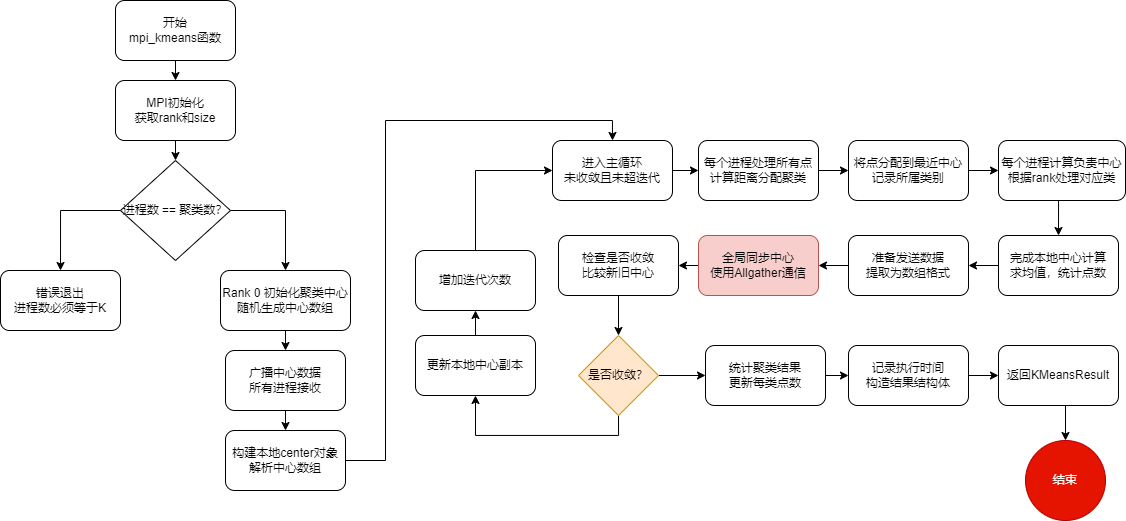

The diagram above was exported from draw.io. Its source (the exported page's mxGraphModel, read from the mxfile embedded in the PNG):
<mxGraphModel dx="1932" dy="662" grid="1" gridSize="10" guides="1" tooltips="1" connect="1" arrows="1" fold="1" page="1" pageScale="1" pageWidth="827" pageHeight="1169" math="0" shadow="0">
  <root>
    <mxCell id="0" />
    <mxCell id="1" parent="0" />
    <mxCell id="sN1SUeX4IdGegagkwFU0-67" style="edgeStyle=orthogonalEdgeStyle;rounded=0;orthogonalLoop=1;jettySize=auto;html=1;exitX=1;exitY=0.5;exitDx=0;exitDy=0;entryX=0;entryY=0.5;entryDx=0;entryDy=0;" edge="1" parent="1" source="sN1SUeX4IdGegagkwFU0-9" target="sN1SUeX4IdGegagkwFU0-27">
      <mxGeometry relative="1" as="geometry" />
    </mxCell>
    <mxCell id="sN1SUeX4IdGegagkwFU0-9" value="统计聚类结果&lt;br&gt;更新每类点数" style="rounded=1;whiteSpace=wrap;html=1;" vertex="1" parent="1">
      <mxGeometry x="670" y="735" width="120" height="60" as="geometry" />
    </mxCell>
    <mxCell id="sN1SUeX4IdGegagkwFU0-71" style="edgeStyle=orthogonalEdgeStyle;rounded=0;orthogonalLoop=1;jettySize=auto;html=1;exitX=0.5;exitY=0;exitDx=0;exitDy=0;entryX=0;entryY=0.5;entryDx=0;entryDy=0;" edge="1" parent="1" source="sN1SUeX4IdGegagkwFU0-10" target="sN1SUeX4IdGegagkwFU0-42">
      <mxGeometry relative="1" as="geometry" />
    </mxCell>
    <mxCell id="sN1SUeX4IdGegagkwFU0-10" value="增加迭代次数" style="rounded=1;whiteSpace=wrap;html=1;" vertex="1" parent="1">
      <mxGeometry x="380" y="640" width="120" height="60" as="geometry" />
    </mxCell>
    <mxCell id="sN1SUeX4IdGegagkwFU0-61" style="edgeStyle=orthogonalEdgeStyle;rounded=0;orthogonalLoop=1;jettySize=auto;html=1;exitX=0;exitY=0.5;exitDx=0;exitDy=0;entryX=1;entryY=0.5;entryDx=0;entryDy=0;" edge="1" parent="1" source="sN1SUeX4IdGegagkwFU0-11" target="sN1SUeX4IdGegagkwFU0-28">
      <mxGeometry relative="1" as="geometry" />
    </mxCell>
    <mxCell id="sN1SUeX4IdGegagkwFU0-11" value="完成本地中心计算&lt;br/&gt;求均值，统计点数" style="rounded=1;whiteSpace=wrap;html=1;" vertex="1" parent="1">
      <mxGeometry x="963" y="625" width="120" height="60" as="geometry" />
    </mxCell>
    <mxCell id="sN1SUeX4IdGegagkwFU0-58" style="edgeStyle=orthogonalEdgeStyle;rounded=0;orthogonalLoop=1;jettySize=auto;html=1;exitX=1;exitY=0.5;exitDx=0;exitDy=0;entryX=0;entryY=0.5;entryDx=0;entryDy=0;" edge="1" parent="1" source="sN1SUeX4IdGegagkwFU0-12" target="sN1SUeX4IdGegagkwFU0-29">
      <mxGeometry relative="1" as="geometry" />
    </mxCell>
    <mxCell id="sN1SUeX4IdGegagkwFU0-12" value="每个进程处理所有点&lt;br&gt;计算距离分配聚类" style="rounded=1;whiteSpace=wrap;html=1;" vertex="1" parent="1">
      <mxGeometry x="663" y="530" width="120" height="60" as="geometry" />
    </mxCell>
    <mxCell id="sN1SUeX4IdGegagkwFU0-55" style="edgeStyle=orthogonalEdgeStyle;rounded=0;orthogonalLoop=1;jettySize=auto;html=1;exitX=0.5;exitY=1;exitDx=0;exitDy=0;entryX=0.5;entryY=0;entryDx=0;entryDy=0;" edge="1" parent="1" source="sN1SUeX4IdGegagkwFU0-13" target="sN1SUeX4IdGegagkwFU0-30">
      <mxGeometry relative="1" as="geometry" />
    </mxCell>
    <mxCell id="sN1SUeX4IdGegagkwFU0-13" value="广播中心数据&lt;br&gt;所有进程接收" style="rounded=1;whiteSpace=wrap;html=1;" vertex="1" parent="1">
      <mxGeometry x="190" y="740" width="120" height="60" as="geometry" />
    </mxCell>
    <mxCell id="sN1SUeX4IdGegagkwFU0-54" style="edgeStyle=orthogonalEdgeStyle;rounded=0;orthogonalLoop=1;jettySize=auto;html=1;exitX=0.5;exitY=1;exitDx=0;exitDy=0;entryX=0.5;entryY=0;entryDx=0;entryDy=0;" edge="1" parent="1" source="sN1SUeX4IdGegagkwFU0-14" target="sN1SUeX4IdGegagkwFU0-13">
      <mxGeometry relative="1" as="geometry" />
    </mxCell>
    <mxCell id="sN1SUeX4IdGegagkwFU0-14" value="Rank 0 初始化聚类中心&lt;br&gt;随机生成中心数组" style="rounded=1;whiteSpace=wrap;html=1;" vertex="1" parent="1">
      <mxGeometry x="185" y="660" width="130" height="60" as="geometry" />
    </mxCell>
    <mxCell id="sN1SUeX4IdGegagkwFU0-68" style="edgeStyle=orthogonalEdgeStyle;rounded=0;orthogonalLoop=1;jettySize=auto;html=1;exitX=1;exitY=0.5;exitDx=0;exitDy=0;entryX=0;entryY=0.5;entryDx=0;entryDy=0;" edge="1" parent="1" source="sN1SUeX4IdGegagkwFU0-27" target="sN1SUeX4IdGegagkwFU0-37">
      <mxGeometry relative="1" as="geometry" />
    </mxCell>
    <mxCell id="sN1SUeX4IdGegagkwFU0-27" value="记录执行时间&lt;br&gt;构造结果结构体" style="rounded=1;whiteSpace=wrap;html=1;" vertex="1" parent="1">
      <mxGeometry x="813" y="735" width="120" height="60" as="geometry" />
    </mxCell>
    <mxCell id="sN1SUeX4IdGegagkwFU0-62" style="edgeStyle=orthogonalEdgeStyle;rounded=0;orthogonalLoop=1;jettySize=auto;html=1;exitX=0;exitY=0.5;exitDx=0;exitDy=0;entryX=1;entryY=0.5;entryDx=0;entryDy=0;" edge="1" parent="1" source="sN1SUeX4IdGegagkwFU0-28" target="sN1SUeX4IdGegagkwFU0-40">
      <mxGeometry relative="1" as="geometry" />
    </mxCell>
    <mxCell id="sN1SUeX4IdGegagkwFU0-28" value="准备发送数据&lt;br&gt;提取为数组格式" style="rounded=1;whiteSpace=wrap;html=1;" vertex="1" parent="1">
      <mxGeometry x="813" y="625" width="120" height="60" as="geometry" />
    </mxCell>
    <mxCell id="sN1SUeX4IdGegagkwFU0-59" style="edgeStyle=orthogonalEdgeStyle;rounded=0;orthogonalLoop=1;jettySize=auto;html=1;exitX=1;exitY=0.5;exitDx=0;exitDy=0;entryX=0;entryY=0.5;entryDx=0;entryDy=0;" edge="1" parent="1" source="sN1SUeX4IdGegagkwFU0-29" target="sN1SUeX4IdGegagkwFU0-41">
      <mxGeometry relative="1" as="geometry" />
    </mxCell>
    <mxCell id="sN1SUeX4IdGegagkwFU0-29" value="将点分配到最近中心&lt;br&gt;记录所属类别" style="rounded=1;whiteSpace=wrap;html=1;" vertex="1" parent="1">
      <mxGeometry x="813" y="530" width="120" height="60" as="geometry" />
    </mxCell>
    <mxCell id="sN1SUeX4IdGegagkwFU0-72" style="edgeStyle=orthogonalEdgeStyle;rounded=0;orthogonalLoop=1;jettySize=auto;html=1;exitX=1;exitY=0.5;exitDx=0;exitDy=0;entryX=0.5;entryY=0;entryDx=0;entryDy=0;" edge="1" parent="1" source="sN1SUeX4IdGegagkwFU0-30" target="sN1SUeX4IdGegagkwFU0-42">
      <mxGeometry relative="1" as="geometry">
        <Array as="points">
          <mxPoint x="350" y="850" />
          <mxPoint x="350" y="510" />
          <mxPoint x="577" y="510" />
        </Array>
      </mxGeometry>
    </mxCell>
    <mxCell id="sN1SUeX4IdGegagkwFU0-30" value="构建本地center对象&lt;br&gt;解析中心数组" style="rounded=1;whiteSpace=wrap;html=1;" vertex="1" parent="1">
      <mxGeometry x="190" y="820" width="120" height="60" as="geometry" />
    </mxCell>
    <mxCell id="sN1SUeX4IdGegagkwFU0-69" style="edgeStyle=orthogonalEdgeStyle;rounded=0;orthogonalLoop=1;jettySize=auto;html=1;exitX=0.5;exitY=1;exitDx=0;exitDy=0;entryX=0.5;entryY=0;entryDx=0;entryDy=0;" edge="1" parent="1" source="sN1SUeX4IdGegagkwFU0-37" target="sN1SUeX4IdGegagkwFU0-49">
      <mxGeometry relative="1" as="geometry" />
    </mxCell>
    <mxCell id="sN1SUeX4IdGegagkwFU0-37" value="返回KMeansResult" style="rounded=1;whiteSpace=wrap;html=1;" vertex="1" parent="1">
      <mxGeometry x="963" y="735" width="120" height="60" as="geometry" />
    </mxCell>
    <mxCell id="sN1SUeX4IdGegagkwFU0-70" style="edgeStyle=orthogonalEdgeStyle;rounded=0;orthogonalLoop=1;jettySize=auto;html=1;exitX=0.5;exitY=0;exitDx=0;exitDy=0;entryX=0.5;entryY=1;entryDx=0;entryDy=0;" edge="1" parent="1" source="sN1SUeX4IdGegagkwFU0-38" target="sN1SUeX4IdGegagkwFU0-10">
      <mxGeometry relative="1" as="geometry" />
    </mxCell>
    <mxCell id="sN1SUeX4IdGegagkwFU0-38" value="更新本地中心副本" style="rounded=1;whiteSpace=wrap;html=1;" vertex="1" parent="1">
      <mxGeometry x="380" y="725" width="120" height="60" as="geometry" />
    </mxCell>
    <mxCell id="sN1SUeX4IdGegagkwFU0-64" style="edgeStyle=orthogonalEdgeStyle;rounded=0;orthogonalLoop=1;jettySize=auto;html=1;exitX=0.5;exitY=1;exitDx=0;exitDy=0;entryX=0.5;entryY=0;entryDx=0;entryDy=0;" edge="1" parent="1" source="sN1SUeX4IdGegagkwFU0-39" target="sN1SUeX4IdGegagkwFU0-48">
      <mxGeometry relative="1" as="geometry" />
    </mxCell>
    <mxCell id="sN1SUeX4IdGegagkwFU0-39" value="检查是否收敛&lt;br&gt;比较新旧中心" style="rounded=1;whiteSpace=wrap;html=1;" vertex="1" parent="1">
      <mxGeometry x="523" y="625" width="120" height="60" as="geometry" />
    </mxCell>
    <mxCell id="sN1SUeX4IdGegagkwFU0-63" style="edgeStyle=orthogonalEdgeStyle;rounded=0;orthogonalLoop=1;jettySize=auto;html=1;exitX=0;exitY=0.5;exitDx=0;exitDy=0;entryX=1;entryY=0.5;entryDx=0;entryDy=0;" edge="1" parent="1" source="sN1SUeX4IdGegagkwFU0-40" target="sN1SUeX4IdGegagkwFU0-39">
      <mxGeometry relative="1" as="geometry" />
    </mxCell>
    <mxCell id="sN1SUeX4IdGegagkwFU0-40" value="全局同步中心&lt;br&gt;使用Allgather通信" style="rounded=1;whiteSpace=wrap;html=1;fillColor=#f8cecc;strokeColor=#b85450;" vertex="1" parent="1">
      <mxGeometry x="663" y="625" width="120" height="60" as="geometry" />
    </mxCell>
    <mxCell id="sN1SUeX4IdGegagkwFU0-60" style="edgeStyle=orthogonalEdgeStyle;rounded=0;orthogonalLoop=1;jettySize=auto;html=1;exitX=0.5;exitY=1;exitDx=0;exitDy=0;entryX=0.5;entryY=0;entryDx=0;entryDy=0;" edge="1" parent="1" source="sN1SUeX4IdGegagkwFU0-41" target="sN1SUeX4IdGegagkwFU0-11">
      <mxGeometry relative="1" as="geometry" />
    </mxCell>
    <mxCell id="sN1SUeX4IdGegagkwFU0-41" value="每个进程计算负责中心&lt;br&gt;根据rank处理对应类" style="rounded=1;whiteSpace=wrap;html=1;" vertex="1" parent="1">
      <mxGeometry x="963" y="530" width="127" height="60" as="geometry" />
    </mxCell>
    <mxCell id="sN1SUeX4IdGegagkwFU0-57" style="edgeStyle=orthogonalEdgeStyle;rounded=0;orthogonalLoop=1;jettySize=auto;html=1;exitX=1;exitY=0.5;exitDx=0;exitDy=0;entryX=0;entryY=0.5;entryDx=0;entryDy=0;" edge="1" parent="1" source="sN1SUeX4IdGegagkwFU0-42" target="sN1SUeX4IdGegagkwFU0-12">
      <mxGeometry relative="1" as="geometry" />
    </mxCell>
    <mxCell id="sN1SUeX4IdGegagkwFU0-42" value="进入主循环&lt;br&gt;未收敛且未超迭代" style="rounded=1;whiteSpace=wrap;html=1;" vertex="1" parent="1">
      <mxGeometry x="517" y="530" width="120" height="60" as="geometry" />
    </mxCell>
    <mxCell id="sN1SUeX4IdGegagkwFU0-44" value="错误退出&lt;br&gt;进程数必须等于K" style="rounded=1;whiteSpace=wrap;html=1;" vertex="1" parent="1">
      <mxGeometry x="-35" y="660" width="120" height="60" as="geometry" />
    </mxCell>
    <mxCell id="sN1SUeX4IdGegagkwFU0-51" style="edgeStyle=orthogonalEdgeStyle;rounded=0;orthogonalLoop=1;jettySize=auto;html=1;exitX=0.5;exitY=1;exitDx=0;exitDy=0;entryX=0.5;entryY=0;entryDx=0;entryDy=0;" edge="1" parent="1" source="sN1SUeX4IdGegagkwFU0-45" target="sN1SUeX4IdGegagkwFU0-47">
      <mxGeometry relative="1" as="geometry" />
    </mxCell>
    <mxCell id="sN1SUeX4IdGegagkwFU0-45" value="MPI初始化&lt;br&gt;获取rank和size" style="rounded=1;whiteSpace=wrap;html=1;" vertex="1" parent="1">
      <mxGeometry x="80" y="470" width="120" height="60" as="geometry" />
    </mxCell>
    <mxCell id="sN1SUeX4IdGegagkwFU0-50" style="edgeStyle=orthogonalEdgeStyle;rounded=0;orthogonalLoop=1;jettySize=auto;html=1;exitX=0.5;exitY=1;exitDx=0;exitDy=0;entryX=0.5;entryY=0;entryDx=0;entryDy=0;" edge="1" parent="1" source="sN1SUeX4IdGegagkwFU0-46" target="sN1SUeX4IdGegagkwFU0-45">
      <mxGeometry relative="1" as="geometry" />
    </mxCell>
    <mxCell id="sN1SUeX4IdGegagkwFU0-46" value="开始&lt;br&gt;mpi_kmeans函数" style="rounded=1;whiteSpace=wrap;html=1;" vertex="1" parent="1">
      <mxGeometry x="80" y="390" width="120" height="60" as="geometry" />
    </mxCell>
    <mxCell id="sN1SUeX4IdGegagkwFU0-52" style="edgeStyle=orthogonalEdgeStyle;rounded=0;orthogonalLoop=1;jettySize=auto;html=1;exitX=0;exitY=0.5;exitDx=0;exitDy=0;entryX=0.5;entryY=0;entryDx=0;entryDy=0;" edge="1" parent="1" source="sN1SUeX4IdGegagkwFU0-47" target="sN1SUeX4IdGegagkwFU0-44">
      <mxGeometry relative="1" as="geometry" />
    </mxCell>
    <mxCell id="sN1SUeX4IdGegagkwFU0-53" style="edgeStyle=orthogonalEdgeStyle;rounded=0;orthogonalLoop=1;jettySize=auto;html=1;exitX=1;exitY=0.5;exitDx=0;exitDy=0;entryX=0.5;entryY=0;entryDx=0;entryDy=0;" edge="1" parent="1" source="sN1SUeX4IdGegagkwFU0-47" target="sN1SUeX4IdGegagkwFU0-14">
      <mxGeometry relative="1" as="geometry" />
    </mxCell>
    <mxCell id="sN1SUeX4IdGegagkwFU0-47" value="进程数 == 聚类数？" style="rhombus;whiteSpace=wrap;html=1;" vertex="1" parent="1">
      <mxGeometry x="85" y="550" width="110" height="100" as="geometry" />
    </mxCell>
    <mxCell id="sN1SUeX4IdGegagkwFU0-66" style="edgeStyle=orthogonalEdgeStyle;rounded=0;orthogonalLoop=1;jettySize=auto;html=1;exitX=1;exitY=0.5;exitDx=0;exitDy=0;entryX=0;entryY=0.5;entryDx=0;entryDy=0;" edge="1" parent="1" source="sN1SUeX4IdGegagkwFU0-48" target="sN1SUeX4IdGegagkwFU0-9">
      <mxGeometry relative="1" as="geometry" />
    </mxCell>
    <mxCell id="sN1SUeX4IdGegagkwFU0-73" style="edgeStyle=orthogonalEdgeStyle;rounded=0;orthogonalLoop=1;jettySize=auto;html=1;exitX=0.5;exitY=1;exitDx=0;exitDy=0;entryX=0.5;entryY=1;entryDx=0;entryDy=0;" edge="1" parent="1" source="sN1SUeX4IdGegagkwFU0-48" target="sN1SUeX4IdGegagkwFU0-38">
      <mxGeometry relative="1" as="geometry" />
    </mxCell>
    <mxCell id="sN1SUeX4IdGegagkwFU0-48" value="是否收敛？" style="rhombus;whiteSpace=wrap;html=1;fillColor=#ffe6cc;strokeColor=#d79b00;" vertex="1" parent="1">
      <mxGeometry x="543" y="725" width="80" height="80" as="geometry" />
    </mxCell>
    <mxCell id="sN1SUeX4IdGegagkwFU0-49" value="结束" style="ellipse;whiteSpace=wrap;html=1;aspect=fixed;fillColor=#e51400;fontColor=#ffffff;strokeColor=#B20000;" vertex="1" parent="1">
      <mxGeometry x="990" y="830" width="80" height="80" as="geometry" />
    </mxCell>
  </root>
</mxGraphModel>